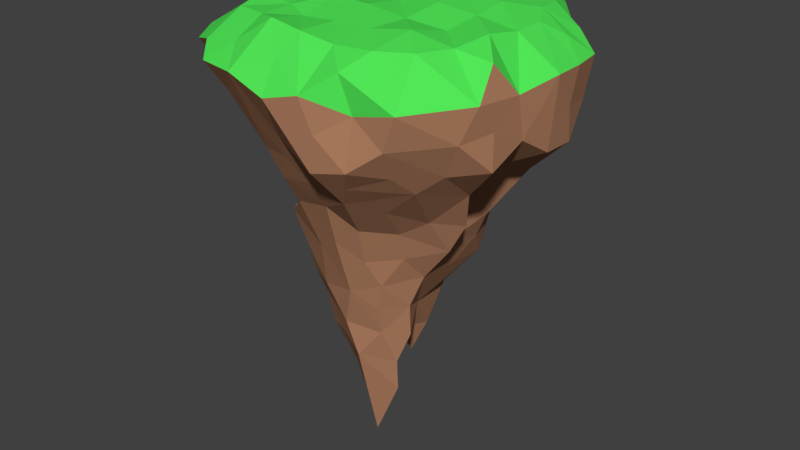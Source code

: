 # Source: Island.blend  (saved by Blender 2.91.10; exported with 4.5.12 LTS)
import bpy
from mathutils import Matrix  # noqa: F401  (used for matrix-valued properties, if any)

bpy.ops.wm.read_factory_settings(use_empty=True)
scene = bpy.context.scene
scene.name = 'Scene'

# ---- collections
col_collection_1 = bpy.data.collections.new('Collection 1'); scene.collection.children.link(col_collection_1)

# ---- materials (node trees are filled in below, after node groups)
mat_islanddirt = bpy.data.materials.new('IslandDirt')
mat_islanddirt.alpha_threshold = 0.0
mat_islanddirt.use_transparent_shadow = False
mat_islanddirt.diffuse_color = (0.4385, 0.2144, 0.121, 1.0)
mat_islanddirt.roughness = 0.5
mat_islandgrass = bpy.data.materials.new('IslandGrass')
mat_islandgrass.alpha_threshold = 0.0
mat_islandgrass.use_transparent_shadow = False
mat_islandgrass.diffuse_color = (0.08335, 0.8, 0.09632, 1.0)
mat_islandgrass.roughness = 0.5

# ---- material node trees

# ---- world
world_world = bpy.data.worlds.new('World'); scene.world = world_world
world_world.color = (0.05088, 0.05088, 0.05088)
world_world.use_sun_shadow = False
world_world.sun_shadow_jitter_overblur = 0.0
world_world.cycles.sampling_method = 'MANUAL'

# ---- meshes
me_cube_001 = bpy.data.meshes.new('Cube.001')
me_cube_001.from_pydata([(-14.68, 5.518, -12.75), (-12.4, 14.06, -6.69), (-12.68, 11.16, -10.1), (-14.08, -1.507, -12.17), (-16.93, 7.471, -6.9), (-15.86, 2.699, -2.077), (-9.37, 12.46, -11.16), (-12.95, 6.964, -14.7), (-15.56, 2.866, -8.985), (-1.026, 16.02, -2.299), (-7.341, 13.77, -0.5719), (-4.425, 16.05, -8.843), (-9.537, 15.59, -7.246), (9.547, 14.06, -1.601), (10.68, 10.5, -0.6336), (13.8, 8.919, -2.874), (12.88, 12.98, -6.435), (1.812, 15.96, -2.676), (14.28, 6.577, -11.55), (13.12, 9.748, -9.956), (11.9, -12.38, -9.77), (5.135, -5.606, -24.07), (9.498, -8.171, -16.22), (10.82, -3.16, -19.5), (12.97, 0.9927, -14.28), (14.27, 9.244, -2.285), (6.213, 15.98, -8.445), (10.77, 13.0, -10.54), (-0.03398, 13.7, -16.57), (-6.756, 2.714, -33.94), (-5.737, 8.414, -20.36), (2.155, 9.743, -22.76), (-11.05, 9.367, -13.3), (-14.23, 11.01, -1.625), (-3.405, 11.11, -19.4), (5.657, 7.745, -24.61), (-9.99, -0.197, -16.49), (1.725, -14.71, -13.14), (-0.0542, -10.94, -17.91), (-8.279, 2.806, -24.88), (-3.936, -9.532, -13.8), (-5.409, -8.32, -11.23), (-15.85, -1.736, -1.52), (1.761, -15.61, -1.952), (-3.14, -16.55, -6.632), (0.739, -5.552, -16.71), (7.272, -11.66, -14.62), (-5.512, -14.72, -9.074), (-6.103, -12.5, -12.92), (-3.812, 14.45, -11.82), (7.939, 10.51, -16.23), (-7.33, -0.7688, -21.33), (-10.51, -6.076, -10.44), (-8.461, 0.334, -27.25), (-2.685, -13.6, -12.44), (-10.89, -10.32, -0.468), (4.588, -17.13, -7.416), (-7.503, -6.175, -26.23), (-11.67, -3.885, -11.84), (-5.337, -9.304, -19.52), (-3.54, -8.156, -24.39), (-7.424, -7.157, -0.3612), (10.66, -2.624, -16.12), (-11.76, -6.532, -0.0308), (-15.73, -6.875, -7.676), (-6.896, -11.4, -0.2292), (-13.41, -10.11, -8.026), (-5.518, 2.115, -12.71), (-8.707, 1.08, -14.31), (-15.26, -2.174, -9.195), (-0.9665, 2.418, -21.16), (-5.648, -3.614, -22.3), (-2.266, -8.562, -17.09), (14.3, -12.46, -4.247), (-1.399, -15.36, -9.598), (1.87, -17.61, -8.044), (13.15, -9.7, -11.44), (-4.608, -5.941, -21.21), (-7.178, -14.54, -2.065), (-10.04, -1.253, -23.85), (-9.672, 2.982, -20.86), (-11.57, 1.04, -18.13), (1.269, 0.7342, -20.9), (12.77, -1.721, -13.15), (-6.947, 1.545, -19.16), (-15.34, -5.044, -1.972), (-12.69, -0.8047, -15.23), (-6.686, 5.378, -26.96), (-5.301, -0.1442, -35.09), (2.177, 15.61, -9.047), (5.104, 11.5, -17.33), (-1.006, 16.98, -9.02), (11.66, 7.483, -14.24), (2.612, 7.824, -26.72), (0.245, 6.602, -28.39), (4.442, 2.641, -29.71), (-4.224, 5.104, -28.55), (9.766, -13.05, -11.45), (-2.915, -2.387, -44.32), (15.2, 5.507, -1.894), (7.259, 3.499, -24.32), (7.183, 6.15, -21.42), (16.57, -7.518, -7.011), (5.546, -6.824, -20.7), (0.8189, -3.133, -45.43), (-7.347, -3.755, -32.89), (2.616, -3.658, -38.16), (4.326, -3.64, -30.62), (2.056, -2.536, -18.93), (-3.9, 0.2805, -42.41), (1.648, -2.043, -12.26), (-7.208, 11.41, -14.37), (-3.957, -4.743, -36.25), (-4.301, -1.224, -10.07), (-1.857, -6.586, -33.52), (-8.259, 1.432, -30.47), (-0.3473, -7.496, -28.85), (2.176, -6.048, -30.79), (16.86, -4.368, -4.474), (-3.443, 1.559, -37.62), (-0.02203, 11.78, -19.54), (7.242, -0.7744, -23.1), (9.66, 6.867, -17.1), (12.78, 4.307, -15.5), (13.68, -10.41, -2.217), (5.733, 1.584, -27.27), (-11.41, -14.32, -2.799), (10.78, 3.69, -18.35), (6.496, -9.84, -16.99), (-4.408, -2.387, -41.38), (3.151, -0.9822, -31.83), (-0.6746, -4.627, -43.1), (4.027, -12.85, -15.67), (-0.6746, -1.64, -42.91), (-1.225, 4.873, -30.97), (5.702, -14.51, -13.12), (2.93, -6.456, -27.61), (1.956, -7.863, -24.55), (-0.5913, 4.552, -34.59), (-1.309, 3.161, -37.59), (-7.716, -4.912, -29.81), (4.023, -3.115, -34.48), (-4.755, -0.1449, -39.01), (-4.729, -6.405, -29.97), (-5.188, -11.37, -16.16), (-9.508, -10.71, -10.54), (-8.07, -14.93, -7.08), (-8.784, -6.69, -22.57), (-13.8, -6.911, -11.42), (-10.53, -1.962, -20.49), (9.652, -13.8, -2.515), (-18.31, 0.1293, -3.438), (7.639, 15.88, -5.442), (7.643, -15.42, -5.455), (-18.07, 5.239, -4.151), (12.08, -15.26, -4.429), (-3.839, 18.11, -4.084), (-18.12, -5.022, -4.128), (-16.94, 9.884, -3.596), (-15.37, 13.65, -4.304), (-0.09378, 18.59, -4.785), (16.52, -9.662, -4.066), (-4.882, -17.74, -3.667), (17.85, 3.589, -3.645), (-17.22, -8.657, -3.729), (-0.04392, -18.44, -4.786), (3.751, 18.39, -3.814), (-15.29, -12.07, -4.024), (17.18, 7.308, -3.736), (3.595, -17.77, -3.898), (18.13, -0.07768, -3.502), (-9.232, -16.8, -3.786), (10.52, -10.47, -13.58), (-16.72, -0.2352, -6.636), (3.612, -13.16, -0.5691), (4.404, 4.382, 0.4031), (-13.41, 4.036, -0.1642), (14.71, -4.367, -11.96), (-3.294, 2.411, -33.35), (8.786, 3.073, -21.21), (1.815, 2.411, -36.47), (10.53, 10.66, -12.99), (-3.61, 9.37, -24.0), (-9.869, -3.097, -27.58), (2.504, 4.494, -31.8), (-4.432, 4.52, 2.566e-09), (-3.873, 13.57, -0.003585), (-11.52, 12.13, 0.3471), (13.33, 3.665, -0.5672), (7.333, 7.275, 0.1217), (3.718, 13.32, -0.5664), (10.84, -11.15, -0.3685), (13.08, -3.755, -0.005735), (4.318, -4.368, -0.1596), (-3.843, -13.15, 0.3979), (-4.441, -4.331, 0.4031), (-13.38, -3.602, 0.3982), (2.474, -9.209, -20.41), (2.312, -3.133, -42.02), (8.812, -3.059, -23.0), (8.478, -5.87, -18.87), (1.815, -5.252, -34.14), (5.733, -3.097, -26.94), (-14.27, -8.541, -1.989), (-4.131, -8.705, -0.5627), (-8.887, -3.928, -0.5627), (-11.68, -12.49, -6.199), (3.926, -8.735, -0.1596), (12.13, -7.426, -0.5979), (8.669, -4.025, -0.5627), (7.221, -12.34, -0.6005), (4.045, 8.816, 0.4031), (15.18, -2.214, -2.519), (11.66, 6.664, -0.2532), (8.834, 4.004, 0.4031), (-12.61, 8.036, -0.1662), (-4.117, 9.023, 5.265e-09), (-8.884, 4.27, 7.932e-09), (-6.649, -3.133, -37.05), (17.69, 0.0138, -7.343), (-9.476, 5.94, -18.06), (-6.32, 9.031, -16.96), (-6.649, 2.841, -37.27), (-6.674, 4.532, -30.4), (5.581, 9.226, -21.63), (8.717, 0.02248, -17.31), (-3.662, -0.1463, -46.86), (-0.508, 9.385, -25.85), (-0.6746, -3.133, -48.83), (-13.65, 0.1597, -0.003753), (4.524, 0.0001483, 0.4031), (-0.08462, 13.7, -0.1636), (-0.04268, -4.512, 0.4031), (15.14, -10.58, -7.693), (-10.18, 15.53, -2.269), (11.0, 15.34, -8.091), (-15.14, 11.42, -7.964), (3.784, -16.79, -11.3), (17.2, 3.821, -11.33), (-3.199, 12.85, -14.8), (-0.6746, 2.841, -41.21), (-0.5085, -9.333, -22.57), (-4.575, 0.06815, -0.5627), (13.5, -0.05875, -0.5649), (-0.01128, 4.587, 0.4031), (-0.07317, -13.45, -0.005537), (16.82, -3.464, -8.993), (2.525, 12.72, -13.8), (-12.94, 3.049, -14.18), (10.65, -15.07, -8.098), (15.05, 10.41, -5.605), (6.759, 11.58, -0.4565), (-6.849, 16.83, -4.421), (12.59, -5.27, -14.93), (7.966, -8.117, 0.4031), (15.73, 1.794, -2.034), (-8.28, 8.579, 0.4031), (-6.699, 6.223, -23.52), (5.733, 6.264, -27.6), (-5.848, -0.1435, -31.17), (-0.3287, 10.76, -22.74), (-0.6746, -6.12, -37.38), (-9.093, 0.1286, 3.65e-08), (8.989, -0.01603, 1.907e-08), (-0.03861, 9.121, 0.4031), (-0.07307, -8.96, -0.1596), (6.455, -15.82, -1.707), (16.43, -7.281, -10.92), (6.731, 14.82, -12.26), (-16.43, 7.987, -11.33), (7.377, -16.18, -10.56), (15.63, -6.671, -1.304), (16.34, 7.259, -8.239), (11.78, 11.74, -3.534), (-6.824, 15.14, -12.41), (-16.18, 7.297, -1.304), (-0.6746, -0.1463, -36.98), (-0.01029, 0.01064, -0.1596), (-0.3347, -12.64, -14.97), (17.25, 0.1053, -11.18), (-0.04593, 15.62, -13.61), (6.201, 15.69, -2.005), (17.59, 2.788, -7.45), (-8.321, -1.624, -10.3), (-0.8332, 0.9851, -10.27), (-2.517, -5.263, -10.79), (-2.522, 4.502, -13.11), (4.471, 1.149, -12.42), (-4.81, 4.98, -16.27), (4.411, -1.283, -16.36), (-1.001, -15.87, -2.295), (1.368, 6.086, -16.13), (6.156, 3.648, -16.1), (-4.125, 0.4247, -22.17), (2.192, 4.41, -20.15), (-0.4329, -5.193, -19.85), (-0.8977, -1.499, -21.88), (-7.216, -5.241, -9.452), (3.26, 4.565, -13.39), (0.1672, -5.209, -13.41), (-1.909, 5.126, -19.39), (4.678, 1.524, -19.68)], [], [(0, 248, 8), (0, 269, 7), (1, 159, 234), (2, 32, 269), (2, 6, 32), (6, 111, 32), (67, 283, 68), (2, 269, 236), (4, 154, 158), (4, 269, 8), (236, 4, 158), (5, 229, 176), (5, 154, 151), (81, 79, 149), (213, 15, 14), (7, 220, 248), (7, 269, 32), (79, 53, 183), (11, 91, 280), (9, 231, 17), (9, 156, 186), (10, 187, 256), (10, 216, 186), (251, 190, 211), (14, 15, 250), (190, 17, 231), (212, 243, 192), (251, 281, 190), (17, 190, 166), (11, 274, 12), (273, 14, 250), (10, 234, 187), (1, 236, 159), (16, 19, 27), (2, 236, 1), (18, 123, 92), (16, 250, 19), (19, 181, 27), (19, 272, 18), (20, 76, 233), (76, 20, 97), (21, 202, 199), (219, 279, 238), (22, 172, 128), (118, 271, 161), (23, 199, 225), (177, 246, 267), (24, 279, 83), (24, 123, 238), (16, 235, 152), (91, 89, 280), (26, 152, 235), (26, 268, 89), (16, 27, 235), (27, 181, 268), (28, 280, 247), (260, 227, 182), (29, 115, 223), (253, 200, 23), (30, 257, 220), (30, 221, 34), (213, 99, 168), (33, 187, 159), (31, 90, 224), (29, 222, 142), (32, 221, 220), (6, 12, 274), (299, 110, 289), (79, 80, 39), (269, 0, 8), (252, 156, 11), (30, 220, 221), (120, 34, 239), (50, 181, 122), (35, 258, 93), (113, 284, 285), (36, 84, 68), (37, 278, 132), (37, 237, 74), (38, 278, 144), (38, 197, 132), (39, 257, 87), (290, 165, 169), (108, 82, 296), (43, 245, 290), (41, 145, 297), (243, 212, 170), (44, 74, 165), (150, 210, 266), (72, 45, 295), (56, 237, 270), (74, 47, 54), (146, 47, 162), (45, 108, 295), (203, 55, 63), (47, 48, 54), (74, 54, 278), (219, 170, 246), (46, 172, 135), (48, 144, 54), (227, 260, 31), (26, 89, 166), (257, 39, 80), (89, 247, 280), (71, 147, 77), (51, 149, 71), (52, 297, 145), (52, 148, 58), (260, 120, 31), (53, 115, 259), (48, 145, 41), (42, 196, 229), (249, 20, 233), (173, 3, 69), (102, 246, 118), (59, 60, 241), (57, 147, 183), (57, 140, 143), (58, 283, 297), (294, 70, 82), (59, 241, 38), (38, 241, 197), (97, 270, 135), (61, 55, 65), (78, 194, 65), (60, 147, 57), (116, 60, 143), (59, 72, 77), (113, 283, 67), (140, 57, 183), (64, 148, 66), (64, 157, 69), (164, 64, 66), (85, 63, 196), (66, 148, 145), (66, 167, 164), (40, 41, 285), (161, 124, 73), (84, 36, 149), (3, 8, 248), (171, 78, 126), (290, 245, 194), (81, 86, 248), (71, 77, 295), (71, 295, 296), (72, 144, 40), (72, 295, 77), (62, 253, 23), (48, 40, 144), (237, 37, 132), (74, 44, 47), (165, 75, 169), (75, 165, 74), (53, 259, 183), (136, 202, 21), (112, 218, 129), (85, 164, 203), (72, 299, 45), (79, 183, 147), (86, 81, 149), (80, 220, 257), (81, 248, 220), (58, 3, 86), (259, 88, 218), (235, 27, 268), (30, 182, 257), (49, 239, 274), (86, 36, 68), (84, 293, 300), (85, 203, 63), (252, 10, 186), (4, 236, 269), (286, 67, 288), (297, 52, 58), (87, 257, 96), (88, 142, 218), (29, 178, 222), (252, 186, 156), (33, 158, 215), (39, 223, 115), (90, 247, 268), (137, 136, 21), (181, 92, 122), (50, 224, 90), (268, 26, 235), (88, 259, 29), (93, 258, 94), (94, 184, 134), (124, 161, 208), (95, 258, 125), (95, 130, 184), (96, 257, 182), (96, 178, 223), (139, 240, 276), (112, 261, 114), (129, 131, 261), (98, 228, 131), (293, 70, 300), (109, 133, 226), (100, 179, 121), (100, 125, 258), (101, 224, 122), (19, 250, 272), (59, 77, 147), (113, 297, 283), (103, 199, 200), (103, 200, 128), (104, 228, 133), (104, 198, 131), (105, 140, 183), (237, 56, 75), (106, 198, 276), (106, 141, 201), (120, 247, 90), (117, 201, 107), (120, 182, 34), (125, 100, 121), (109, 226, 129), (119, 178, 276), (110, 287, 289), (105, 259, 218), (111, 221, 32), (228, 104, 131), (105, 183, 259), (114, 143, 105), (116, 241, 60), (61, 204, 195), (117, 116, 201), (114, 261, 201), (29, 223, 178), (141, 106, 276), (267, 102, 233), (113, 285, 297), (246, 83, 279), (136, 137, 116), (103, 21, 199), (136, 107, 202), (142, 109, 129), (100, 224, 101), (226, 98, 129), (97, 172, 76), (121, 179, 225), (121, 202, 125), (100, 258, 35), (121, 199, 202), (225, 24, 83), (189, 211, 175), (50, 122, 224), (72, 40, 299), (179, 101, 122), (125, 202, 130), (130, 95, 125), (137, 21, 103), (127, 123, 225), (227, 93, 94), (136, 117, 107), (76, 172, 253), (177, 253, 83), (129, 218, 142), (138, 134, 184), (130, 141, 276), (198, 104, 133), (184, 180, 138), (84, 149, 51), (132, 135, 237), (133, 276, 198), (133, 228, 226), (109, 142, 222), (106, 201, 261), (76, 253, 267), (20, 249, 97), (130, 202, 107), (134, 138, 178), (240, 139, 180), (109, 119, 276), (73, 155, 233), (178, 119, 222), (100, 35, 224), (59, 147, 60), (139, 138, 180), (253, 62, 83), (105, 143, 140), (116, 114, 201), (29, 259, 115), (111, 274, 239), (112, 129, 261), (62, 225, 83), (81, 220, 80), (288, 68, 84), (108, 289, 301), (148, 52, 145), (64, 69, 148), (39, 87, 223), (71, 296, 293), (151, 42, 229), (279, 219, 246), (169, 153, 266), (280, 28, 239), (282, 170, 219), (160, 9, 17), (220, 7, 32), (281, 166, 190), (239, 49, 280), (146, 145, 48), (213, 168, 15), (149, 79, 147), (189, 213, 14), (67, 68, 288), (272, 168, 163), (89, 268, 247), (118, 246, 170), (270, 249, 153), (272, 250, 168), (248, 0, 7), (137, 197, 241), (252, 12, 234), (61, 65, 204), (44, 162, 47), (293, 51, 71), (153, 155, 266), (282, 219, 238), (89, 160, 166), (246, 177, 83), (159, 236, 158), (41, 297, 285), (46, 132, 128), (161, 73, 233), (43, 169, 174), (199, 23, 200), (11, 156, 91), (4, 8, 154), (13, 152, 281), (70, 294, 300), (18, 238, 123), (155, 73, 191), (146, 48, 47), (78, 65, 126), (251, 13, 281), (24, 225, 123), (127, 179, 122), (97, 135, 172), (126, 146, 171), (206, 66, 145), (157, 85, 151), (265, 245, 174), (207, 174, 210), (174, 169, 266), (264, 244, 175), (189, 214, 213), (175, 230, 263), (275, 154, 176), (215, 176, 217), (176, 229, 262), (111, 239, 221), (180, 184, 130), (184, 94, 258), (181, 50, 268), (123, 127, 122), (97, 249, 270), (173, 151, 154), (139, 276, 178), (82, 301, 294), (120, 28, 247), (250, 15, 168), (99, 163, 168), (139, 178, 138), (223, 87, 96), (79, 39, 53), (90, 31, 120), (31, 224, 93), (213, 25, 168), (38, 132, 278), (110, 285, 284), (197, 103, 128), (172, 46, 128), (106, 261, 198), (256, 217, 185), (216, 185, 244), (185, 242, 277), (9, 186, 231), (252, 234, 10), (186, 216, 264), (187, 33, 215), (1, 12, 6), (187, 215, 256), (213, 188, 99), (212, 118, 170), (188, 255, 163), (9, 160, 156), (160, 17, 166), (16, 273, 250), (255, 170, 163), (254, 210, 191), (290, 162, 165), (263, 209, 192), (170, 255, 243), (192, 208, 271), (277, 232, 193), (230, 193, 209), (193, 207, 254), (66, 206, 167), (204, 194, 245), (102, 267, 246), (262, 205, 195), (242, 195, 232), (195, 204, 265), (85, 157, 164), (229, 196, 205), (196, 63, 205), (196, 42, 85), (135, 270, 237), (129, 98, 131), (258, 95, 184), (18, 272, 238), (137, 241, 116), (42, 151, 85), (237, 75, 74), (173, 154, 8), (22, 200, 253), (200, 22, 128), (78, 162, 194), (205, 61, 195), (206, 126, 167), (232, 265, 207), (209, 254, 208), (210, 150, 191), (231, 264, 211), (10, 256, 216), (214, 263, 243), (158, 275, 215), (3, 248, 86), (217, 262, 242), (261, 131, 198), (109, 276, 133), (260, 182, 120), (31, 93, 227), (81, 80, 79), (19, 92, 181), (19, 18, 92), (132, 197, 128), (24, 238, 279), (130, 107, 141), (206, 145, 146), (154, 5, 176), (244, 277, 230), (169, 43, 290), (233, 155, 249), (188, 213, 214), (275, 158, 154), (172, 22, 253), (102, 161, 233), (60, 57, 143), (78, 171, 162), (126, 55, 167), (65, 55, 126), (265, 174, 207), (207, 210, 254), (174, 266, 210), (264, 175, 211), (158, 33, 159), (175, 263, 214), (275, 176, 215), (215, 217, 256), (176, 262, 217), (112, 114, 105), (56, 169, 75), (142, 88, 29), (109, 222, 119), (290, 194, 162), (56, 153, 169), (282, 163, 170), (49, 11, 280), (65, 194, 204), (155, 153, 249), (96, 94, 134), (137, 103, 197), (180, 276, 240), (39, 115, 53), (91, 156, 160), (26, 166, 152), (92, 123, 122), (107, 201, 141), (86, 149, 36), (203, 167, 55), (58, 68, 283), (229, 5, 151), (12, 1, 234), (12, 252, 11), (50, 90, 268), (182, 30, 34), (48, 41, 40), (282, 238, 272), (58, 148, 3), (56, 270, 153), (121, 225, 199), (117, 136, 116), (256, 185, 216), (216, 244, 264), (185, 277, 244), (11, 49, 274), (58, 86, 68), (186, 264, 231), (159, 187, 234), (214, 189, 175), (189, 251, 211), (118, 212, 192), (189, 14, 251), (163, 99, 188), (255, 188, 243), (273, 16, 13), (14, 273, 13), (254, 191, 208), (208, 161, 271), (225, 62, 23), (263, 192, 243), (163, 282, 272), (213, 14, 25), (277, 193, 230), (230, 209, 263), (193, 254, 209), (61, 205, 63), (204, 245, 265), (61, 63, 55), (262, 195, 242), (242, 232, 277), (195, 265, 232), (118, 192, 271), (229, 205, 262), (151, 173, 157), (116, 143, 114), (45, 299, 289), (100, 101, 179), (76, 267, 233), (130, 276, 180), (102, 118, 161), (245, 43, 174), (278, 54, 144), (91, 160, 89), (111, 6, 274), (253, 177, 267), (239, 34, 221), (173, 69, 157), (203, 164, 167), (232, 207, 193), (209, 208, 192), (64, 164, 157), (231, 211, 190), (281, 152, 166), (214, 243, 188), (6, 2, 1), (3, 148, 69), (217, 242, 185), (96, 182, 94), (179, 127, 225), (94, 182, 227), (98, 226, 228), (191, 124, 208), (108, 301, 82), (96, 134, 178), (278, 37, 74), (244, 230, 175), (155, 150, 266), (173, 8, 3), (132, 46, 135), (124, 191, 73), (147, 71, 149), (162, 44, 165), (59, 38, 144), (251, 14, 13), (59, 144, 72), (224, 35, 93), (294, 291, 300), (292, 291, 294), (292, 298, 291), (108, 296, 295), (13, 16, 152), (150, 155, 191), (28, 120, 239), (292, 287, 298), (289, 287, 292), (110, 299, 285), (45, 289, 108), (291, 286, 288), (291, 298, 286), (287, 284, 298), (40, 285, 299), (284, 113, 67), (171, 146, 162), (218, 112, 105), (84, 51, 293), (67, 286, 284), (110, 284, 287), (298, 284, 286), (206, 146, 126), (70, 293, 82), (300, 291, 288), (301, 289, 292), (84, 300, 288), (301, 292, 294), (82, 293, 296)])
me_cube_001.polygons.foreach_set('material_index', [0, 0, 1, 0, 0, 0, 0, 0, 0, 0, 0, 1, 1, 0, 1, 0, 0, 0, 0, 1, 1, 1, 1, 1, 1, 1, 1, 1, 1, 0, 1, 1, 0, 0, 0, 0, 0, 0, 0, 0, 0, 0, 0, 0, 0, 0, 0, 0, 0, 0, 0, 0, 0, 0, 0, 0, 0, 0, 0, 0, 0, 1, 1, 0, 0, 0, 0, 0, 0, 0, 0, 0, 0, 0, 0, 0, 0, 0, 0, 0, 0, 0, 1, 0, 1, 0, 1, 0, 1, 0, 0, 0, 0, 0, 1, 0, 0, 0, 0, 0, 0, 0, 0, 0, 0, 0, 0, 0, 0, 0, 0, 1, 0, 0, 0, 0, 0, 0, 0, 0, 0, 0, 0, 1, 1, 0, 0, 0, 0, 0, 0, 0, 0, 1, 0, 0, 0, 1, 0, 0, 1, 1, 0, 0, 0, 0, 0, 0, 0, 0, 0, 0, 0, 0, 0, 0, 1, 0, 0, 0, 0, 0, 0, 0, 0, 0, 0, 0, 0, 1, 1, 0, 0, 0, 0, 0, 0, 1, 1, 0, 0, 0, 0, 0, 0, 0, 0, 0, 1, 0, 0, 0, 0, 0, 0, 0, 0, 0, 0, 0, 0, 0, 0, 0, 0, 0, 0, 0, 0, 0, 0, 0, 0, 0, 0, 0, 0, 0, 0, 0, 0, 0, 0, 0, 0, 0, 1, 0, 0, 0, 0, 0, 0, 0, 0, 0, 0, 0, 0, 0, 0, 0, 0, 0, 0, 0, 1, 0, 0, 0, 0, 0, 0, 0, 0, 0, 0, 0, 0, 0, 0, 0, 0, 0, 0, 0, 0, 0, 0, 0, 0, 0, 0, 0, 0, 0, 0, 0, 0, 0, 0, 0, 0, 0, 0, 0, 0, 0, 0, 0, 0, 0, 0, 0, 1, 0, 1, 0, 0, 1, 0, 1, 0, 0, 1, 0, 1, 0, 0, 0, 0, 0, 0, 0, 0, 0, 1, 0, 0, 1, 0, 0, 0, 0, 0, 0, 0, 1, 0, 0, 0, 1, 0, 0, 1, 0, 1, 1, 0, 0, 0, 0, 0, 1, 1, 1, 1, 1, 1, 1, 1, 1, 1, 0, 0, 0, 0, 0, 0, 0, 0, 0, 0, 1, 1, 0, 0, 0, 0, 0, 1, 0, 0, 0, 0, 0, 1, 1, 1, 1, 1, 1, 1, 0, 1, 1, 1, 1, 1, 1, 1, 1, 1, 1, 1, 1, 1, 1, 1, 1, 0, 1, 0, 1, 1, 1, 1, 1, 1, 1, 0, 0, 0, 0, 0, 1, 0, 0, 0, 0, 1, 1, 0, 1, 1, 1, 1, 1, 1, 1, 0, 1, 0, 0, 0, 0, 0, 0, 0, 0, 0, 0, 0, 1, 1, 1, 0, 1, 1, 0, 0, 0, 1, 1, 1, 1, 1, 1, 1, 1, 1, 1, 1, 1, 0, 0, 0, 0, 1, 0, 0, 0, 1, 0, 0, 0, 0, 0, 0, 0, 0, 0, 0, 1, 0, 1, 1, 0, 0, 0, 0, 0, 0, 0, 0, 0, 1, 1, 1, 0, 0, 1, 1, 1, 1, 1, 1, 1, 1, 1, 1, 1, 1, 0, 1, 0, 1, 1, 1, 1, 1, 1, 1, 1, 1, 1, 1, 1, 0, 0, 0, 0, 0, 0, 0, 1, 0, 0, 0, 0, 0, 0, 1, 1, 1, 0, 1, 1, 1, 0, 0, 1, 0, 0, 0, 0, 1, 0, 0, 0, 1, 1, 0, 0, 1, 0, 0, 0, 1, 0, 0, 0, 0, 0, 0, 1, 1, 0, 0, 0, 0, 0, 0, 0, 0, 0, 0, 0, 0, 0, 0, 0, 0, 0, 0, 0, 0, 0, 0, 0])
me_cube_001.materials.append(mat_islanddirt)
me_cube_001.materials.append(mat_islandgrass)
me_cube_001.use_remesh_preserve_volume = False
me_cube_001.use_remesh_preserve_attributes = False
me_cube_001.use_mirror_vertex_groups = False
me_cube_001.update()

# ---- objects
ob_island = bpy.data.objects.new('Island', me_cube_001)

# ---- transforms, parenting, visibility, modifiers, constraints
ob_island.location = (0.0, 0.0, 0.0)
ob_island.lineart.crease_threshold = 0.0

# ---- collection membership
col_collection_1.objects.link(ob_island)

# ---- scene / render settings (as saved in the file)
scene.frame_start = 1; scene.frame_end = 250; scene.frame_set(1)
scene.render.engine = 'BLENDER_EEVEE_NEXT'
scene.render.resolution_percentage = 50
scene.render.dither_intensity = 0.0
scene.cycles.use_denoising = False
scene.cycles.samples = 128
scene.cycles.sampling_pattern = 'TABULATED_SOBOL'
scene.cycles.use_adaptive_sampling = False
scene.cycles.use_light_tree = False
scene.cycles.blur_glossy = 0.0
scene.cycles.sample_clamp_indirect = 0.0
scene.view_settings.view_transform = 'Standard'
bpy.context.view_layer.update()

# ---- added for rendering (the .blend has no active camera and no usable light): camera, sun
cam_auto = bpy.data.cameras.new('AutoCamera')
cam_auto.lens = 50.0
cam_auto.sensor_width = 36.0
cam_auto.clip_end = 1162.27
ob_auto_camera = bpy.data.objects.new('AutoCamera', cam_auto)
scene.collection.objects.link(ob_auto_camera)
ob_auto_camera.location = (66.137, -79.3924, 28.7668)
ob_auto_camera.rotation_euler = (1.09748, -7.21219e-08, 0.694738)
scene.camera = ob_auto_camera
light_auto_sun = bpy.data.lights.new('AutoSun', 'SUN')
light_auto_sun.energy = 3.0
light_auto_sun.angle = 0.0523599
ob_auto_sun = bpy.data.objects.new('AutoSun', light_auto_sun)
scene.collection.objects.link(ob_auto_sun)
ob_auto_sun.rotation_euler = (0.872665, 0.174533, 0.523599)
bpy.context.view_layer.update()
